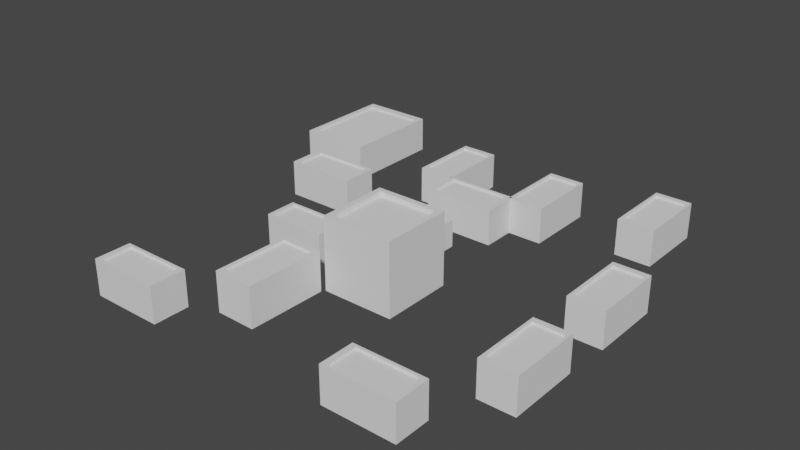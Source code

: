 # Source: LobbyScenePROGRESS.blend  (saved by Blender 2.82.7; exported with 4.5.12 LTS)
import bpy
from mathutils import Matrix  # noqa: F401  (used for matrix-valued properties, if any)

bpy.ops.wm.read_factory_settings(use_empty=True)
scene = bpy.context.scene
scene.name = 'Scene'

# ---- collections
col_collection = bpy.data.collections.new('Collection'); scene.collection.children.link(col_collection)

# ---- world
world_world = bpy.data.worlds.new('World'); scene.world = world_world
world_world.use_nodes = True; world_world.node_tree.nodes.clear()
_N = world_world.node_tree.nodes; _L = world_world.node_tree.links
n0 = _N.new('ShaderNodeOutputWorld'); n0.name = 'World Output'; n0.location = (300, 300)
n1 = _N.new('ShaderNodeBackground'); n1.name = 'Background'; n1.location = (10, 300)
n1.inputs[0].default_value = (0.05088, 0.05088, 0.05088, 1.0)
_L.new(n1.outputs[0], n0.inputs[0])
n0.is_active_output = True
world_world.color = (0.05088, 0.05088, 0.05088)
world_world.use_sun_shadow = False
world_world.sun_shadow_jitter_overblur = 0.0

# ---- meshes
me_cube_013 = bpy.data.meshes.new('Cube.013')
me_cube_013.from_pydata([(-1.0, -1.0, 0.0), (-0.8463, -0.8463, 1.0), (-1.0, 1.0, 0.0), (-0.8463, 0.8463, 1.0), (1.0, -1.0, 0.0), (0.8463, -0.8463, 1.0), (1.0, 1.0, 0.0), (0.8463, 0.8463, 1.0), (-1.0, -1.0, 1.0), (-1.0, 1.0, 1.0), (1.0, 1.0, 1.0), (1.0, -1.0, 1.0), (-0.8463, -0.8463, 0.9424), (-0.8463, 0.8463, 0.9424), (0.8463, 0.8463, 0.9424), (0.8463, -0.8463, 0.9424), (0.638, 3.361, 0.0), (0.4844, 3.438, 0.4993), (-1.362, 3.361, 0.0), (-1.208, 3.438, 0.4993), (0.638, 4.361, 0.0), (0.4844, 4.284, 0.4993), (-1.362, 4.361, 0.0), (-1.208, 4.284, 0.4993), (0.638, 3.361, 0.4993), (-1.362, 3.361, 0.4993), (-1.362, 4.361, 0.4993), (0.638, 4.361, 0.4993), (0.4844, 3.438, 0.4705), (-1.208, 3.438, 0.4705), (-1.208, 4.284, 0.4705), (0.4844, 4.284, 0.4705), (5.398, 3.006, 0.0), (5.321, 2.852, 0.4993), (5.398, 1.006, 0.0), (5.321, 1.159, 0.4993), (4.398, 3.006, 0.0), (4.475, 2.852, 0.4993), (4.398, 1.006, 0.0), (4.475, 1.159, 0.4993), (5.398, 3.006, 0.4993), (5.398, 1.006, 0.4993), (4.398, 1.006, 0.4993), (4.398, 3.006, 0.4993), (5.321, 2.852, 0.4705), (5.321, 1.159, 0.4705), (4.475, 1.159, 0.4705), (4.475, 2.852, 0.4705), (2.036, -3.39, -2.976e-08), (2.189, -3.467, 0.4993), (4.036, -3.39, -2.976e-08), (3.882, -3.467, 0.4993), (2.036, -4.39, -2.976e-08), (2.189, -4.313, 0.4993), (4.036, -4.39, -2.976e-08), (3.882, -4.313, 0.4993), (2.036, -3.39, 0.4993), (4.036, -3.39, 0.4993), (4.036, -4.39, 0.4993), (2.036, -4.39, 0.4993), (2.189, -3.467, 0.4705), (3.882, -3.467, 0.4705), (3.882, -4.313, 0.4705), (2.189, -4.313, 0.4705), (4.326, -2.204, 0.0), (4.402, -2.05, 0.4993), (4.326, -0.204, 0.0), (4.402, -0.3576, 0.4993), (5.326, -2.204, 0.0), (5.249, -2.05, 0.4993), (5.326, -0.204, 0.0), (5.249, -0.3576, 0.4993), (4.326, -2.204, 0.4993), (4.326, -0.204, 0.4993), (5.326, -0.204, 0.4993), (5.326, -2.204, 0.4993), (4.402, -2.05, 0.4705), (4.402, -0.3576, 0.4705), (5.249, -0.3576, 0.4705), (5.249, -2.05, 0.4705), (-2.953, -4.588, -1.19e-07), (-3.107, -4.512, 0.4993), (-4.953, -4.588, -1.19e-07), (-4.799, -4.512, 0.4993), (-2.953, -3.588, -1.19e-07), (-3.107, -3.665, 0.4993), (-4.953, -3.588, -1.19e-07), (-4.799, -3.665, 0.4993), (-2.953, -4.588, 0.4993), (-4.953, -4.588, 0.4993), (-4.953, -3.588, 0.4993), (-2.953, -3.588, 0.4993), (-3.107, -4.512, 0.4705), (-4.799, -4.512, 0.4705), (-4.799, -3.665, 0.4705), (-3.107, -3.665, 0.4705), (-1.92, -0.2236, -1.116e-07), (-2.057, -0.1553, 0.4436), (-3.697, -0.2236, -1.116e-07), (-3.56, -0.1553, 0.4436), (-1.92, 0.6649, -1.116e-07), (-2.057, 0.5966, 0.4436), (-3.697, 0.6648, -1.116e-07), (-3.56, 0.5966, 0.4436), (-1.92, -0.2236, 0.4436), (-3.697, -0.2236, 0.4436), (-3.697, 0.6648, 0.4436), (-1.92, 0.6649, 0.4436), (-2.057, -0.1553, 0.418), (-3.56, -0.1553, 0.418), (-3.56, 0.5966, 0.418), (-2.057, 0.5966, 0.418), (-3.34, 2.367, -1.19e-07), (-3.493, 2.444, 0.4993), (-5.34, 2.367, -1.19e-07), (-5.186, 2.444, 0.4993), (-3.34, 3.367, -1.19e-07), (-3.493, 3.29, 0.4993), (-5.34, 3.367, -1.19e-07), (-5.186, 3.29, 0.4993), (-3.34, 2.367, 0.4993), (-5.34, 2.367, 0.4993), (-5.34, 3.367, 0.4993), (-3.34, 3.367, 0.4993), (-3.493, 2.444, 0.4705), (-5.186, 2.444, 0.4705), (-5.186, 3.29, 0.4705), (-3.493, 3.29, 0.4705), (4.373, 7.009, -1.19e-07), (4.296, 6.856, 0.4993), (4.373, 5.009, -1.19e-07), (4.296, 5.163, 0.4993), (3.373, 7.009, -1.19e-07), (3.45, 6.856, 0.4993), (3.373, 5.009, -1.19e-07), (3.45, 5.163, 0.4993), (4.373, 7.009, 0.4993), (4.373, 5.009, 0.4993), (3.373, 5.009, 0.4993), (3.373, 7.009, 0.4993), (4.296, 6.856, 0.4705), (4.296, 5.163, 0.4705), (3.45, 5.163, 0.4705), (3.45, 6.856, 0.4705), (1.587, 6.277, -1.339e-07), (1.51, 6.124, 0.4993), (1.587, 4.277, -1.339e-07), (1.51, 4.431, 0.4993), (0.5869, 6.277, -1.339e-07), (0.6637, 6.124, 0.4993), (0.5869, 4.277, -1.339e-07), (0.6637, 4.431, 0.4993), (1.587, 6.277, 0.4993), (1.587, 4.277, 0.4993), (0.5869, 4.277, 0.4993), (0.5869, 6.277, 0.4993), (1.51, 6.124, 0.4705), (1.51, 4.431, 0.4705), (0.6637, 4.431, 0.4705), (0.6637, 6.124, 0.4705), (-1.332, 6.312, -1.19e-07), (-1.408, 6.158, 0.4993), (-1.332, 4.312, -1.19e-07), (-1.408, 4.466, 0.4993), (-2.332, 6.312, -1.19e-07), (-2.255, 6.158, 0.4993), (-2.332, 4.312, -1.19e-07), (-2.255, 4.466, 0.4993), (-1.332, 6.312, 0.4993), (-1.332, 4.312, 0.4993), (-2.332, 4.312, 0.4993), (-2.332, 6.312, 0.4993), (-1.408, 6.158, 0.4705), (-1.408, 4.466, 0.4705), (-2.255, 4.466, 0.4705), (-2.255, 6.158, 0.4705), (-4.583, 4.287, -1.19e-07), (-4.737, 4.507, 0.4993), (-6.583, 4.287, -1.19e-07), (-6.429, 4.507, 0.4993), (-4.583, 7.15, -1.19e-07), (-4.737, 6.93, 0.4993), (-6.583, 7.15, -1.19e-07), (-6.429, 6.93, 0.4993), (-4.583, 4.287, 0.4993), (-6.583, 4.287, 0.4993), (-6.583, 7.15, 0.4993), (-4.583, 7.15, 0.4993), (-4.737, 4.507, 0.4705), (-6.429, 4.507, 0.4705), (-6.429, 6.93, 0.4705), (-4.737, 6.93, 0.4705), (-1.065, -1.091, -1.116e-07), (-1.153, -1.26, 0.5544), (-1.104, -3.312, -1.116e-07), (-1.186, -3.14, 0.5544), (-2.175, -1.072, -1.116e-07), (-2.093, -1.244, 0.5544), (-2.214, -3.292, -1.116e-07), (-2.126, -3.123, 0.5544), (-1.065, -1.091, 0.5544), (-1.104, -3.312, 0.5544), (-2.214, -3.292, 0.5544), (-2.175, -1.072, 0.5544), (-1.153, -1.26, 0.5224), (-1.186, -3.14, 0.5224), (-2.126, -3.123, 0.5224), (-2.093, -1.244, 0.5224), (-0.04448, 1.949, -1.042e-07), (-0.1627, 2.008, 0.3843), (-1.584, 1.949, -1.042e-07), (-1.466, 2.008, 0.3843), (-0.04448, 2.719, -1.042e-07), (-0.1627, 2.66, 0.3843), (-1.584, 2.719, -1.042e-07), (-1.466, 2.66, 0.3843), (-0.04448, 1.949, 0.3843), (-1.584, 1.949, 0.3843), (-1.584, 2.719, 0.3843), (-0.04448, 2.719, 0.3843), (-0.1627, 2.008, 0.3621), (-1.466, 2.008, 0.3621), (-1.466, 2.66, 0.3621), (-0.1627, 2.66, 0.3621)], [], [(0, 8, 9, 2), (2, 9, 10, 6), (6, 10, 11, 4), (4, 11, 8, 0), (2, 6, 4, 0), (1, 5, 15, 12), (1, 3, 9, 8), (3, 7, 10, 9), (7, 5, 11, 10), (5, 1, 8, 11), (14, 13, 12, 15), (7, 3, 13, 14), (5, 7, 14, 15), (3, 1, 12, 13), (16, 24, 25, 18), (18, 25, 26, 22), (22, 26, 27, 20), (20, 27, 24, 16), (18, 22, 20, 16), (17, 21, 31, 28), (17, 19, 25, 24), (19, 23, 26, 25), (23, 21, 27, 26), (21, 17, 24, 27), (30, 29, 28, 31), (23, 19, 29, 30), (21, 23, 30, 31), (19, 17, 28, 29), (32, 40, 41, 34), (34, 41, 42, 38), (38, 42, 43, 36), (36, 43, 40, 32), (34, 38, 36, 32), (33, 37, 47, 44), (33, 35, 41, 40), (35, 39, 42, 41), (39, 37, 43, 42), (37, 33, 40, 43), (46, 45, 44, 47), (39, 35, 45, 46), (37, 39, 46, 47), (35, 33, 44, 45), (48, 56, 57, 50), (50, 57, 58, 54), (54, 58, 59, 52), (52, 59, 56, 48), (50, 54, 52, 48), (49, 53, 63, 60), (49, 51, 57, 56), (51, 55, 58, 57), (55, 53, 59, 58), (53, 49, 56, 59), (62, 61, 60, 63), (55, 51, 61, 62), (53, 55, 62, 63), (51, 49, 60, 61), (64, 72, 73, 66), (66, 73, 74, 70), (70, 74, 75, 68), (68, 75, 72, 64), (66, 70, 68, 64), (65, 69, 79, 76), (65, 67, 73, 72), (67, 71, 74, 73), (71, 69, 75, 74), (69, 65, 72, 75), (78, 77, 76, 79), (71, 67, 77, 78), (69, 71, 78, 79), (67, 65, 76, 77), (80, 88, 89, 82), (82, 89, 90, 86), (86, 90, 91, 84), (84, 91, 88, 80), (82, 86, 84, 80), (81, 85, 95, 92), (81, 83, 89, 88), (83, 87, 90, 89), (87, 85, 91, 90), (85, 81, 88, 91), (94, 93, 92, 95), (87, 83, 93, 94), (85, 87, 94, 95), (83, 81, 92, 93), (96, 104, 105, 98), (98, 105, 106, 102), (102, 106, 107, 100), (100, 107, 104, 96), (98, 102, 100, 96), (97, 101, 111, 108), (97, 99, 105, 104), (99, 103, 106, 105), (103, 101, 107, 106), (101, 97, 104, 107), (110, 109, 108, 111), (103, 99, 109, 110), (101, 103, 110, 111), (99, 97, 108, 109), (112, 120, 121, 114), (114, 121, 122, 118), (118, 122, 123, 116), (116, 123, 120, 112), (114, 118, 116, 112), (113, 117, 127, 124), (113, 115, 121, 120), (115, 119, 122, 121), (119, 117, 123, 122), (117, 113, 120, 123), (126, 125, 124, 127), (119, 115, 125, 126), (117, 119, 126, 127), (115, 113, 124, 125), (128, 136, 137, 130), (130, 137, 138, 134), (134, 138, 139, 132), (132, 139, 136, 128), (130, 134, 132, 128), (129, 133, 143, 140), (129, 131, 137, 136), (131, 135, 138, 137), (135, 133, 139, 138), (133, 129, 136, 139), (142, 141, 140, 143), (135, 131, 141, 142), (133, 135, 142, 143), (131, 129, 140, 141), (144, 152, 153, 146), (146, 153, 154, 150), (150, 154, 155, 148), (148, 155, 152, 144), (146, 150, 148, 144), (145, 149, 159, 156), (145, 147, 153, 152), (147, 151, 154, 153), (151, 149, 155, 154), (149, 145, 152, 155), (158, 157, 156, 159), (151, 147, 157, 158), (149, 151, 158, 159), (147, 145, 156, 157), (160, 168, 169, 162), (162, 169, 170, 166), (166, 170, 171, 164), (164, 171, 168, 160), (162, 166, 164, 160), (161, 165, 175, 172), (161, 163, 169, 168), (163, 167, 170, 169), (167, 165, 171, 170), (165, 161, 168, 171), (174, 173, 172, 175), (167, 163, 173, 174), (165, 167, 174, 175), (163, 161, 172, 173), (176, 184, 185, 178), (178, 185, 186, 182), (182, 186, 187, 180), (180, 187, 184, 176), (178, 182, 180, 176), (177, 181, 191, 188), (177, 179, 185, 184), (179, 183, 186, 185), (183, 181, 187, 186), (181, 177, 184, 187), (190, 189, 188, 191), (183, 179, 189, 190), (181, 183, 190, 191), (179, 177, 188, 189), (192, 200, 201, 194), (194, 201, 202, 198), (198, 202, 203, 196), (196, 203, 200, 192), (194, 198, 196, 192), (193, 197, 207, 204), (193, 195, 201, 200), (195, 199, 202, 201), (199, 197, 203, 202), (197, 193, 200, 203), (206, 205, 204, 207), (199, 195, 205, 206), (197, 199, 206, 207), (195, 193, 204, 205), (208, 216, 217, 210), (210, 217, 218, 214), (214, 218, 219, 212), (212, 219, 216, 208), (210, 214, 212, 208), (209, 213, 223, 220), (209, 211, 217, 216), (211, 215, 218, 217), (215, 213, 219, 218), (213, 209, 216, 219), (222, 221, 220, 223), (215, 211, 221, 222), (213, 215, 222, 223), (211, 209, 220, 221)])
_uv = me_cube_013.uv_layers.new(name='UVMap')
_uv.uv.foreach_set('vector', [0.375, 0.0, 0.625, 0.0, 0.625, 0.25, 0.375, 0.25, 0.375, 0.25, 0.625, 0.25, 0.625, 0.5, 0.375, 0.5, 0.375, 0.5, 0.625, 0.5, 0.625, 0.75, 0.375, 0.75, 0.375, 0.75, 0.625, 0.75, 0.625, 1.0, 0.375, 1.0, 0.125, 0.5, 0.375, 0.5, 0.375, 0.75, 0.125, 0.75, 0.8558, 0.7308, 0.6442, 0.7308, 0.6442, 0.7308, 0.8558, 0.7308, 0.8558, 0.7308, 0.8558, 0.5192, 0.875, 0.5, 0.875, 0.75, 0.8558, 0.5192, 0.6442, 0.5192, 0.625, 0.5, 0.875, 0.5, 0.6442, 0.5192, 0.6442, 0.7308, 0.625, 0.75, 0.625, 0.5, 0.6442, 0.7308, 0.8558, 0.7308, 0.875, 0.75, 0.625, 0.75, 0.6442, 0.5192, 0.8558, 0.5192, 0.8558, 0.7308, 0.6442, 0.7308, 0.6442, 0.5192, 0.8558, 0.5192, 0.8558, 0.5192, 0.6442, 0.5192, 0.6442, 0.7308, 0.6442, 0.5192, 0.6442, 0.5192, 0.6442, 0.7308, 0.8558, 0.5192, 0.8558, 0.7308, 0.8558, 0.7308, 0.8558, 0.5192, 0.375, 0.0, 0.625, 0.0, 0.625, 0.25, 0.375, 0.25, 0.375, 0.25, 0.625, 0.25, 0.625, 0.5, 0.375, 0.5, 0.375, 0.5, 0.625, 0.5, 0.625, 0.75, 0.375, 0.75, 0.375, 0.75, 0.625, 0.75, 0.625, 1.0, 0.375, 1.0, 0.125, 0.5, 0.375, 0.5, 0.375, 0.75, 0.125, 0.75, 0.8558, 0.7308, 0.6442, 0.7308, 0.6442, 0.7308, 0.8558, 0.7308, 0.8558, 0.7308, 0.8558, 0.5192, 0.875, 0.5, 0.875, 0.75, 0.8558, 0.5192, 0.6442, 0.5192, 0.625, 0.5, 0.875, 0.5, 0.6442, 0.5192, 0.6442, 0.7308, 0.625, 0.75, 0.625, 0.5, 0.6442, 0.7308, 0.8558, 0.7308, 0.875, 0.75, 0.625, 0.75, 0.6442, 0.5192, 0.8558, 0.5192, 0.8558, 0.7308, 0.6442, 0.7308, 0.6442, 0.5192, 0.8558, 0.5192, 0.8558, 0.5192, 0.6442, 0.5192, 0.6442, 0.7308, 0.6442, 0.5192, 0.6442, 0.5192, 0.6442, 0.7308, 0.8558, 0.5192, 0.8558, 0.7308, 0.8558, 0.7308, 0.8558, 0.5192, 0.375, 0.0, 0.625, 0.0, 0.625, 0.25, 0.375, 0.25, 0.375, 0.25, 0.625, 0.25, 0.625, 0.5, 0.375, 0.5, 0.375, 0.5, 0.625, 0.5, 0.625, 0.75, 0.375, 0.75, 0.375, 0.75, 0.625, 0.75, 0.625, 1.0, 0.375, 1.0, 0.125, 0.5, 0.375, 0.5, 0.375, 0.75, 0.125, 0.75, 0.8558, 0.7308, 0.6442, 0.7308, 0.6442, 0.7308, 0.8558, 0.7308, 0.8558, 0.7308, 0.8558, 0.5192, 0.875, 0.5, 0.875, 0.75, 0.8558, 0.5192, 0.6442, 0.5192, 0.625, 0.5, 0.875, 0.5, 0.6442, 0.5192, 0.6442, 0.7308, 0.625, 0.75, 0.625, 0.5, 0.6442, 0.7308, 0.8558, 0.7308, 0.875, 0.75, 0.625, 0.75, 0.6442, 0.5192, 0.8558, 0.5192, 0.8558, 0.7308, 0.6442, 0.7308, 0.6442, 0.5192, 0.8558, 0.5192, 0.8558, 0.5192, 0.6442, 0.5192, 0.6442, 0.7308, 0.6442, 0.5192, 0.6442, 0.5192, 0.6442, 0.7308, 0.8558, 0.5192, 0.8558, 0.7308, 0.8558, 0.7308, 0.8558, 0.5192, 0.375, 0.0, 0.625, 0.0, 0.625, 0.25, 0.375, 0.25, 0.375, 0.25, 0.625, 0.25, 0.625, 0.5, 0.375, 0.5, 0.375, 0.5, 0.625, 0.5, 0.625, 0.75, 0.375, 0.75, 0.375, 0.75, 0.625, 0.75, 0.625, 1.0, 0.375, 1.0, 0.125, 0.5, 0.375, 0.5, 0.375, 0.75, 0.125, 0.75, 0.8558, 0.7308, 0.6442, 0.7308, 0.6442, 0.7308, 0.8558, 0.7308, 0.8558, 0.7308, 0.8558, 0.5192, 0.875, 0.5, 0.875, 0.75, 0.8558, 0.5192, 0.6442, 0.5192, 0.625, 0.5, 0.875, 0.5, 0.6442, 0.5192, 0.6442, 0.7308, 0.625, 0.75, 0.625, 0.5, 0.6442, 0.7308, 0.8558, 0.7308, 0.875, 0.75, 0.625, 0.75, 0.6442, 0.5192, 0.8558, 0.5192, 0.8558, 0.7308, 0.6442, 0.7308, 0.6442, 0.5192, 0.8558, 0.5192, 0.8558, 0.5192, 0.6442, 0.5192, 0.6442, 0.7308, 0.6442, 0.5192, 0.6442, 0.5192, 0.6442, 0.7308, 0.8558, 0.5192, 0.8558, 0.7308, 0.8558, 0.7308, 0.8558, 0.5192, 0.375, 0.0, 0.625, 0.0, 0.625, 0.25, 0.375, 0.25, 0.375, 0.25, 0.625, 0.25, 0.625, 0.5, 0.375, 0.5, 0.375, 0.5, 0.625, 0.5, 0.625, 0.75, 0.375, 0.75, 0.375, 0.75, 0.625, 0.75, 0.625, 1.0, 0.375, 1.0, 0.125, 0.5, 0.375, 0.5, 0.375, 0.75, 0.125, 0.75, 0.8558, 0.7308, 0.6442, 0.7308, 0.6442, 0.7308, 0.8558, 0.7308, 0.8558, 0.7308, 0.8558, 0.5192, 0.875, 0.5, 0.875, 0.75, 0.8558, 0.5192, 0.6442, 0.5192, 0.625, 0.5, 0.875, 0.5, 0.6442, 0.5192, 0.6442, 0.7308, 0.625, 0.75, 0.625, 0.5, 0.6442, 0.7308, 0.8558, 0.7308, 0.875, 0.75, 0.625, 0.75, 0.6442, 0.5192, 0.8558, 0.5192, 0.8558, 0.7308, 0.6442, 0.7308, 0.6442, 0.5192, 0.8558, 0.5192, 0.8558, 0.5192, 0.6442, 0.5192, 0.6442, 0.7308, 0.6442, 0.5192, 0.6442, 0.5192, 0.6442, 0.7308, 0.8558, 0.5192, 0.8558, 0.7308, 0.8558, 0.7308, 0.8558, 0.5192, 0.375, 0.0, 0.625, 0.0, 0.625, 0.25, 0.375, 0.25, 0.375, 0.25, 0.625, 0.25, 0.625, 0.5, 0.375, 0.5, 0.375, 0.5, 0.625, 0.5, 0.625, 0.75, 0.375, 0.75, 0.375, 0.75, 0.625, 0.75, 0.625, 1.0, 0.375, 1.0, 0.125, 0.5, 0.375, 0.5, 0.375, 0.75, 0.125, 0.75, 0.8558, 0.7308, 0.6442, 0.7308, 0.6442, 0.7308, 0.8558, 0.7308, 0.8558, 0.7308, 0.8558, 0.5192, 0.875, 0.5, 0.875, 0.75, 0.8558, 0.5192, 0.6442, 0.5192, 0.625, 0.5, 0.875, 0.5, 0.6442, 0.5192, 0.6442, 0.7308, 0.625, 0.75, 0.625, 0.5, 0.6442, 0.7308, 0.8558, 0.7308, 0.875, 0.75, 0.625, 0.75, 0.6442, 0.5192, 0.8558, 0.5192, 0.8558, 0.7308, 0.6442, 0.7308, 0.6442, 0.5192, 0.8558, 0.5192, 0.8558, 0.5192, 0.6442, 0.5192, 0.6442, 0.7308, 0.6442, 0.5192, 0.6442, 0.5192, 0.6442, 0.7308, 0.8558, 0.5192, 0.8558, 0.7308, 0.8558, 0.7308, 0.8558, 0.5192, 0.375, 0.0, 0.625, 0.0, 0.625, 0.25, 0.375, 0.25, 0.375, 0.25, 0.625, 0.25, 0.625, 0.5, 0.375, 0.5, 0.375, 0.5, 0.625, 0.5, 0.625, 0.75, 0.375, 0.75, 0.375, 0.75, 0.625, 0.75, 0.625, 1.0, 0.375, 1.0, 0.125, 0.5, 0.375, 0.5, 0.375, 0.75, 0.125, 0.75, 0.8558, 0.7308, 0.6442, 0.7308, 0.6442, 0.7308, 0.8558, 0.7308, 0.8558, 0.7308, 0.8558, 0.5192, 0.875, 0.5, 0.875, 0.75, 0.8558, 0.5192, 0.6442, 0.5192, 0.625, 0.5, 0.875, 0.5, 0.6442, 0.5192, 0.6442, 0.7308, 0.625, 0.75, 0.625, 0.5, 0.6442, 0.7308, 0.8558, 0.7308, 0.875, 0.75, 0.625, 0.75, 0.6442, 0.5192, 0.8558, 0.5192, 0.8558, 0.7308, 0.6442, 0.7308, 0.6442, 0.5192, 0.8558, 0.5192, 0.8558, 0.5192, 0.6442, 0.5192, 0.6442, 0.7308, 0.6442, 0.5192, 0.6442, 0.5192, 0.6442, 0.7308, 0.8558, 0.5192, 0.8558, 0.7308, 0.8558, 0.7308, 0.8558, 0.5192, 0.375, 0.0, 0.625, 0.0, 0.625, 0.25, 0.375, 0.25, 0.375, 0.25, 0.625, 0.25, 0.625, 0.5, 0.375, 0.5, 0.375, 0.5, 0.625, 0.5, 0.625, 0.75, 0.375, 0.75, 0.375, 0.75, 0.625, 0.75, 0.625, 1.0, 0.375, 1.0, 0.125, 0.5, 0.375, 0.5, 0.375, 0.75, 0.125, 0.75, 0.8558, 0.7308, 0.6442, 0.7308, 0.6442, 0.7308, 0.8558, 0.7308, 0.8558, 0.7308, 0.8558, 0.5192, 0.875, 0.5, 0.875, 0.75, 0.8558, 0.5192, 0.6442, 0.5192, 0.625, 0.5, 0.875, 0.5, 0.6442, 0.5192, 0.6442, 0.7308, 0.625, 0.75, 0.625, 0.5, 0.6442, 0.7308, 0.8558, 0.7308, 0.875, 0.75, 0.625, 0.75, 0.6442, 0.5192, 0.8558, 0.5192, 0.8558, 0.7308, 0.6442, 0.7308, 0.6442, 0.5192, 0.8558, 0.5192, 0.8558, 0.5192, 0.6442, 0.5192, 0.6442, 0.7308, 0.6442, 0.5192, 0.6442, 0.5192, 0.6442, 0.7308, 0.8558, 0.5192, 0.8558, 0.7308, 0.8558, 0.7308, 0.8558, 0.5192, 0.375, 0.0, 0.625, 0.0, 0.625, 0.25, 0.375, 0.25, 0.375, 0.25, 0.625, 0.25, 0.625, 0.5, 0.375, 0.5, 0.375, 0.5, 0.625, 0.5, 0.625, 0.75, 0.375, 0.75, 0.375, 0.75, 0.625, 0.75, 0.625, 1.0, 0.375, 1.0, 0.125, 0.5, 0.375, 0.5, 0.375, 0.75, 0.125, 0.75, 0.8558, 0.7308, 0.6442, 0.7308, 0.6442, 0.7308, 0.8558, 0.7308, 0.8558, 0.7308, 0.8558, 0.5192, 0.875, 0.5, 0.875, 0.75, 0.8558, 0.5192, 0.6442, 0.5192, 0.625, 0.5, 0.875, 0.5, 0.6442, 0.5192, 0.6442, 0.7308, 0.625, 0.75, 0.625, 0.5, 0.6442, 0.7308, 0.8558, 0.7308, 0.875, 0.75, 0.625, 0.75, 0.6442, 0.5192, 0.8558, 0.5192, 0.8558, 0.7308, 0.6442, 0.7308, 0.6442, 0.5192, 0.8558, 0.5192, 0.8558, 0.5192, 0.6442, 0.5192, 0.6442, 0.7308, 0.6442, 0.5192, 0.6442, 0.5192, 0.6442, 0.7308, 0.8558, 0.5192, 0.8558, 0.7308, 0.8558, 0.7308, 0.8558, 0.5192, 0.375, 0.0, 0.625, 0.0, 0.625, 0.25, 0.375, 0.25, 0.375, 0.25, 0.625, 0.25, 0.625, 0.5, 0.375, 0.5, 0.375, 0.5, 0.625, 0.5, 0.625, 0.75, 0.375, 0.75, 0.375, 0.75, 0.625, 0.75, 0.625, 1.0, 0.375, 1.0, 0.125, 0.5, 0.375, 0.5, 0.375, 0.75, 0.125, 0.75, 0.8558, 0.7308, 0.6442, 0.7308, 0.6442, 0.7308, 0.8558, 0.7308, 0.8558, 0.7308, 0.8558, 0.5192, 0.875, 0.5, 0.875, 0.75, 0.8558, 0.5192, 0.6442, 0.5192, 0.625, 0.5, 0.875, 0.5, 0.6442, 0.5192, 0.6442, 0.7308, 0.625, 0.75, 0.625, 0.5, 0.6442, 0.7308, 0.8558, 0.7308, 0.875, 0.75, 0.625, 0.75, 0.6442, 0.5192, 0.8558, 0.5192, 0.8558, 0.7308, 0.6442, 0.7308, 0.6442, 0.5192, 0.8558, 0.5192, 0.8558, 0.5192, 0.6442, 0.5192, 0.6442, 0.7308, 0.6442, 0.5192, 0.6442, 0.5192, 0.6442, 0.7308, 0.8558, 0.5192, 0.8558, 0.7308, 0.8558, 0.7308, 0.8558, 0.5192, 0.375, 0.0, 0.625, 0.0, 0.625, 0.25, 0.375, 0.25, 0.375, 0.25, 0.625, 0.25, 0.625, 0.5, 0.375, 0.5, 0.375, 0.5, 0.625, 0.5, 0.625, 0.75, 0.375, 0.75, 0.375, 0.75, 0.625, 0.75, 0.625, 1.0, 0.375, 1.0, 0.125, 0.5, 0.375, 0.5, 0.375, 0.75, 0.125, 0.75, 0.8558, 0.7308, 0.6442, 0.7308, 0.6442, 0.7308, 0.8558, 0.7308, 0.8558, 0.7308, 0.8558, 0.5192, 0.875, 0.5, 0.875, 0.75, 0.8558, 0.5192, 0.6442, 0.5192, 0.625, 0.5, 0.875, 0.5, 0.6442, 0.5192, 0.6442, 0.7308, 0.625, 0.75, 0.625, 0.5, 0.6442, 0.7308, 0.8558, 0.7308, 0.875, 0.75, 0.625, 0.75, 0.6442, 0.5192, 0.8558, 0.5192, 0.8558, 0.7308, 0.6442, 0.7308, 0.6442, 0.5192, 0.8558, 0.5192, 0.8558, 0.5192, 0.6442, 0.5192, 0.6442, 0.7308, 0.6442, 0.5192, 0.6442, 0.5192, 0.6442, 0.7308, 0.8558, 0.5192, 0.8558, 0.7308, 0.8558, 0.7308, 0.8558, 0.5192, 0.375, 0.0, 0.625, 0.0, 0.625, 0.25, 0.375, 0.25, 0.375, 0.25, 0.625, 0.25, 0.625, 0.5, 0.375, 0.5, 0.375, 0.5, 0.625, 0.5, 0.625, 0.75, 0.375, 0.75, 0.375, 0.75, 0.625, 0.75, 0.625, 1.0, 0.375, 1.0, 0.125, 0.5, 0.375, 0.5, 0.375, 0.75, 0.125, 0.75, 0.8558, 0.7308, 0.6442, 0.7308, 0.6442, 0.7308, 0.8558, 0.7308, 0.8558, 0.7308, 0.8558, 0.5192, 0.875, 0.5, 0.875, 0.75, 0.8558, 0.5192, 0.6442, 0.5192, 0.625, 0.5, 0.875, 0.5, 0.6442, 0.5192, 0.6442, 0.7308, 0.625, 0.75, 0.625, 0.5, 0.6442, 0.7308, 0.8558, 0.7308, 0.875, 0.75, 0.625, 0.75, 0.6442, 0.5192, 0.8558, 0.5192, 0.8558, 0.7308, 0.6442, 0.7308, 0.6442, 0.5192, 0.8558, 0.5192, 0.8558, 0.5192, 0.6442, 0.5192, 0.6442, 0.7308, 0.6442, 0.5192, 0.6442, 0.5192, 0.6442, 0.7308, 0.8558, 0.5192, 0.8558, 0.7308, 0.8558, 0.7308, 0.8558, 0.5192, 0.375, 0.0, 0.625, 0.0, 0.625, 0.25, 0.375, 0.25, 0.375, 0.25, 0.625, 0.25, 0.625, 0.5, 0.375, 0.5, 0.375, 0.5, 0.625, 0.5, 0.625, 0.75, 0.375, 0.75, 0.375, 0.75, 0.625, 0.75, 0.625, 1.0, 0.375, 1.0, 0.125, 0.5, 0.375, 0.5, 0.375, 0.75, 0.125, 0.75, 0.8558, 0.7308, 0.6442, 0.7308, 0.6442, 0.7308, 0.8558, 0.7308, 0.8558, 0.7308, 0.8558, 0.5192, 0.875, 0.5, 0.875, 0.75, 0.8558, 0.5192, 0.6442, 0.5192, 0.625, 0.5, 0.875, 0.5, 0.6442, 0.5192, 0.6442, 0.7308, 0.625, 0.75, 0.625, 0.5, 0.6442, 0.7308, 0.8558, 0.7308, 0.875, 0.75, 0.625, 0.75, 0.6442, 0.5192, 0.8558, 0.5192, 0.8558, 0.7308, 0.6442, 0.7308, 0.6442, 0.5192, 0.8558, 0.5192, 0.8558, 0.5192, 0.6442, 0.5192, 0.6442, 0.7308, 0.6442, 0.5192, 0.6442, 0.5192, 0.6442, 0.7308, 0.8558, 0.5192, 0.8558, 0.7308, 0.8558, 0.7308, 0.8558, 0.5192, 0.375, 0.0, 0.625, 0.0, 0.625, 0.25, 0.375, 0.25, 0.375, 0.25, 0.625, 0.25, 0.625, 0.5, 0.375, 0.5, 0.375, 0.5, 0.625, 0.5, 0.625, 0.75, 0.375, 0.75, 0.375, 0.75, 0.625, 0.75, 0.625, 1.0, 0.375, 1.0, 0.125, 0.5, 0.375, 0.5, 0.375, 0.75, 0.125, 0.75, 0.8558, 0.7308, 0.6442, 0.7308, 0.6442, 0.7308, 0.8558, 0.7308, 0.8558, 0.7308, 0.8558, 0.5192, 0.875, 0.5, 0.875, 0.75, 0.8558, 0.5192, 0.6442, 0.5192, 0.625, 0.5, 0.875, 0.5, 0.6442, 0.5192, 0.6442, 0.7308, 0.625, 0.75, 0.625, 0.5, 0.6442, 0.7308, 0.8558, 0.7308, 0.875, 0.75, 0.625, 0.75, 0.6442, 0.5192, 0.8558, 0.5192, 0.8558, 0.7308, 0.6442, 0.7308, 0.6442, 0.5192, 0.8558, 0.5192, 0.8558, 0.5192, 0.6442, 0.5192, 0.6442, 0.7308, 0.6442, 0.5192, 0.6442, 0.5192, 0.6442, 0.7308, 0.8558, 0.5192, 0.8558, 0.7308, 0.8558, 0.7308, 0.8558, 0.5192])
me_cube_013.use_remesh_fix_poles = True
me_cube_013.use_remesh_preserve_attributes = False
me_cube_013.use_mirror_vertex_groups = False
me_cube_013.update()

# ---- objects
ob_town = bpy.data.objects.new('Town', me_cube_013)

# ---- transforms, parenting, visibility, modifiers, constraints
ob_town.location = (0.0, 0.0, 0.0)
ob_town.scale = (1.0, 1.0, 2.003)
ob_town.lineart.crease_threshold = 0.0

# ---- collection membership
col_collection.objects.link(ob_town)

# ---- scene / render settings (as saved in the file)
scene.frame_start = 1; scene.frame_end = 250; scene.frame_set(1)
scene.render.engine = 'CYCLES'
scene.cycles.use_denoising = False
scene.cycles.samples = 128
scene.cycles.sampling_pattern = 'TABULATED_SOBOL'
scene.cycles.use_adaptive_sampling = False
scene.cycles.use_light_tree = False
scene.view_settings.view_transform = 'Filmic'
bpy.context.view_layer.update()

# ---- added for rendering (the .blend has no active camera and no usable light): camera, sun
cam_auto = bpy.data.cameras.new('AutoCamera')
cam_auto.lens = 50.0
cam_auto.sensor_width = 36.0
cam_auto.clip_end = 1000.0
ob_auto_camera = bpy.data.objects.new('AutoCamera', cam_auto)
scene.collection.objects.link(ob_auto_camera)
ob_auto_camera.location = (15.0369, -17.4743, 13.505)
ob_auto_camera.rotation_euler = (1.09748, -7.21219e-08, 0.694738)
scene.camera = ob_auto_camera
light_auto_sun = bpy.data.lights.new('AutoSun', 'SUN')
light_auto_sun.energy = 3.0
light_auto_sun.angle = 0.0523599
ob_auto_sun = bpy.data.objects.new('AutoSun', light_auto_sun)
scene.collection.objects.link(ob_auto_sun)
ob_auto_sun.rotation_euler = (0.872665, 0.174533, 0.523599)
bpy.context.view_layer.update()
